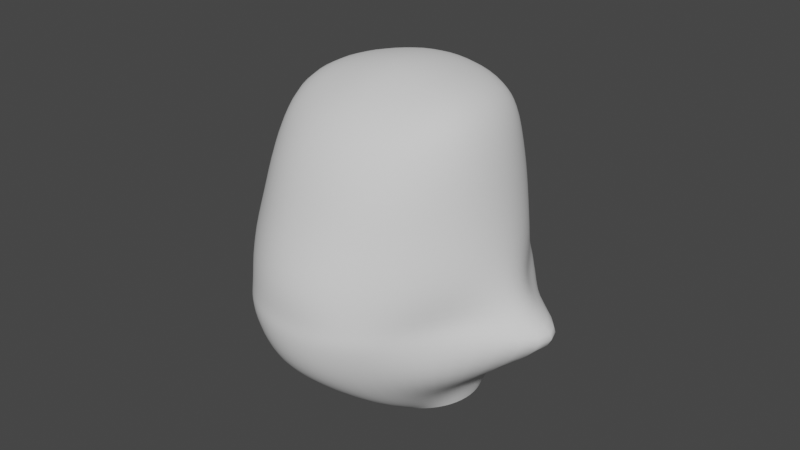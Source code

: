 # Source: 03_MouseHead_finish.blend  (saved by Blender 3.6.13; exported with 4.5.12 LTS)
import bpy
from mathutils import Matrix  # noqa: F401  (used for matrix-valued properties, if any)

bpy.ops.wm.read_factory_settings(use_empty=True)
scene = bpy.context.scene
scene.name = 'Scene'

# ---- collections
col_referenceimages = bpy.data.collections.new('ReferenceImages'); scene.collection.children.link(col_referenceimages)
col_mesh = bpy.data.collections.new('Mesh'); scene.collection.children.link(col_mesh)

# ---- world
world_world = bpy.data.worlds.new('World'); scene.world = world_world
world_world.use_nodes = True; world_world.node_tree.nodes.clear()
_N = world_world.node_tree.nodes; _L = world_world.node_tree.links
n0 = _N.new('ShaderNodeOutputWorld'); n0.name = 'World Output'; n0.location = (300, 300)
n1 = _N.new('ShaderNodeBackground'); n1.name = 'Background'; n1.location = (10, 300)
n1.inputs[0].default_value = (0.05088, 0.05088, 0.05088, 1.0)
_L.new(n1.outputs[0], n0.inputs[0])
n0.is_active_output = True
world_world.color = (0.05088, 0.05088, 0.05088)
world_world.use_sun_shadow = False
world_world.sun_shadow_jitter_overblur = 0.0

# ---- meshes
me_roundcube = bpy.data.meshes.new('Roundcube')
me_roundcube.from_pydata([(-0.9973, -0.5734, -1.112), (-1.122, 0.01066, -1.112), (-0.9967, 0.4731, -1.111), (-0.7275, 0.8733, -1.11), (0.0, 1.029, -0.009019), (-0.364, 0.9647, -0.01099), (0.0, 1.007, 0.2995), (-0.3528, 0.9538, 0.2873), (-0.3217, 1.17, -1.114), (0.0, 1.25, -1.111), (0.0, 1.179, -0.7596), (-0.377, 1.112, -0.7622), (-0.6981, 0.8621, -0.753), (-1.009, 0.3868, -0.7594), (-1.806, -0.001781, -0.758), (-1.008, -0.4375, -0.7614), (-0.6911, 0.7067, 0.005202), (-0.9023, 0.3404, 0.005202), (-0.9621, -0.01825, 0.005202), (-0.9023, -0.3767, 0.005202), (-0.6617, 0.6813, 0.2816), (-0.8451, 0.3385, 0.3385), (-0.8975, 2.403e-07, 0.3536), (-0.8451, -0.3385, 0.3385), (-0.6978, -0.9174, -0.7558), (-0.3787, -1.198, -0.7459), (0.0, -1.263, -0.7453), (0.0, -1.246, -0.3685), (-0.32, -1.177, -0.3683), (-0.7277, -0.8661, -0.3776), (-0.6911, -0.7385, 0.00605), (-0.364, -0.9979, 0.01308), (0.0, -1.063, 0.01308), (-0.6617, -0.6772, 0.2887), (-0.3528, -0.8867, 0.3407), (0.0, -0.9429, 0.3554), (-0.597, -0.08137, -1.702), (-0.637, 0.1199, -1.705), (-0.597, 0.3213, -1.708), (-0.4829, 0.4919, -1.711), (-0.3122, 0.606, -1.713), (0.0, 0.646, -1.713), (0.0, -0.4061, -1.697), (-0.3122, -0.3661, -1.698), (-0.4829, -0.252, -1.7), (-0.992, -0.4607, -0.3792), (-1.074, -0.08057, -0.3704), (-0.5823, -0.4806, -1.468), (-0.9925, 0.2977, -0.3797), (-0.728, 0.7081, -0.3797), (-0.4511, -0.7249, -1.456), (-0.319, 0.9545, -0.3952), (0.0, 1.024, -0.3937), (0.0, -0.7775, -1.457), (0.0, 1.284, -1.56), (0.0, 0.7976, 0.801), (-0.3092, 0.77, 0.7707), (-0.6406, 0.6042, 0.6754), (-0.4508, 1.237, -1.533), (-0.5858, 0.9946, -1.492), (0.0, 0.3927, 0.9408), (-0.3534, 0.3812, 0.8854), (-0.7316, 0.2935, 0.7685), (-0.6655, 0.3648, -1.471), (-0.6902, 0.04009, -1.47), (0.0, 0.007508, 0.9783), (-0.3669, 0.008776, 0.9153), (-0.7591, 2.403e-07, 0.7925), (-0.6658, -0.06007, -1.471), (0.0, -1.19, -1.102), (0.0, -0.3225, 0.9043), (-0.3552, -0.3074, 0.8471), (-0.7316, -0.2887, 0.7624), (-0.3217, -1.108, -1.102), (-0.7278, -0.7872, -1.111), (0.0, -0.7071, 0.7071), (-0.3073, -0.677, 0.677), (-0.5708, -0.5773, 0.5806), (-0.9278, 0.28, -0.6537), (0.0, -1.227, -0.6497), (0.0, 1.133, -0.6722), (-0.3977, -1.169, -0.6488), (-0.926, -0.3869, -0.6502), (-1.308, -0.0429, -0.6661), (-0.6884, 0.849, -0.6582), (-0.3947, 1.073, -0.6733), (-0.6873, -0.8945, -0.6507)], [], [(24, 15, 0, 74), (15, 14, 1, 0), (12, 11, 8, 3), (26, 25, 73, 69), (4, 5, 7, 6), (5, 16, 20, 7), (6, 7, 56, 55), (7, 20, 57, 56), (11, 10, 9, 8), (81, 86, 24, 25), (82, 83, 14, 15), (85, 80, 10, 11), (86, 82, 15, 24), (84, 85, 11, 12), (79, 81, 25, 26), (30, 19, 45, 29), (16, 17, 21, 20), (17, 18, 22, 21), (18, 19, 23, 22), (19, 30, 33, 23), (20, 21, 62, 57), (21, 22, 67, 62), (22, 23, 72, 67), (23, 33, 77, 72), (32, 31, 28, 27), (16, 5, 51, 49), (18, 17, 48, 46), (5, 4, 52, 51), (30, 31, 34, 33), (31, 32, 35, 34), (33, 34, 76, 77), (34, 35, 75, 76), (59, 58, 40, 39), (64, 63, 38, 37), (58, 54, 41, 40), (53, 50, 43, 42), (47, 68, 36, 44), (63, 59, 39, 38), (31, 30, 29, 28), (83, 78, 13, 14), (68, 64, 37, 36), (17, 16, 49, 48), (78, 84, 12, 13), (50, 47, 44, 43), (19, 18, 46, 45), (25, 24, 74, 73), (14, 13, 2, 1), (13, 12, 3, 2), (3, 8, 58, 59), (1, 2, 63, 64), (55, 56, 61, 60), (56, 57, 62, 61), (74, 0, 68, 47), (0, 1, 64, 68), (60, 61, 66, 65), (61, 62, 67, 66), (69, 73, 50, 53), (73, 74, 47, 50), (65, 66, 71, 70), (66, 67, 72, 71), (2, 3, 59, 63), (8, 9, 54, 58), (70, 71, 76, 75), (71, 72, 77, 76), (48, 49, 84, 78), (46, 48, 78, 83), (27, 28, 81, 79), (49, 51, 85, 84), (29, 45, 82, 86), (51, 52, 80, 85), (45, 46, 83, 82), (28, 29, 86, 81)])
me_roundcube.polygons.foreach_set('use_smooth', [True] * 72)
me_roundcube.update()

# ---- objects
ob_front = bpy.data.objects.new('Front', None)
ob_side = bpy.data.objects.new('Side', None)
ob_roundcube = bpy.data.objects.new('Roundcube', me_roundcube)

# ---- transforms, parenting, visibility, modifiers, constraints
ob_front.location = (-8.228, -17.34, 6.034)
ob_front.rotation_euler = (1.571, 0.0, 3.142)
ob_front.scale = (4.964, 4.964, 4.964)
ob_front.empty_display_type = 'IMAGE'
ob_front.empty_display_size = 5.0
ob_front.empty_image_depth = 'BACK'
ob_front.empty_image_side = 'FRONT'
ob_front.color = (1.0, 1.0, 1.0, 0.7)
ob_side.location = (15.95, -0.6778, 6.023)
ob_side.rotation_euler = (1.571, 0.0, 4.712)
ob_side.scale = (4.964, 4.964, 4.964)
ob_side.empty_display_type = 'IMAGE'
ob_side.empty_display_size = 5.0
ob_side.empty_image_depth = 'BACK'
ob_side.empty_image_side = 'FRONT'
ob_roundcube.location = (0.0, -0.07348, 8.837)
ob_roundcube.scale = (1.892, 1.892, 1.892)
_m = ob_roundcube.modifiers.new('Mirror', 'MIRROR')
_m.use_clip = True
_m = ob_roundcube.modifiers.new('Subdivision', 'SUBSURF')

# ---- collection membership
col_referenceimages.objects.link(ob_front)
col_referenceimages.objects.link(ob_side)
col_mesh.objects.link(ob_roundcube)

# ---- scene / render settings (as saved in the file)
scene.frame_start = 1; scene.frame_end = 250; scene.frame_set(1)
scene.render.engine = 'BLENDER_EEVEE_NEXT'
scene.cycles.sampling_pattern = 'TABULATED_SOBOL'
scene.view_settings.view_transform = 'Filmic'
bpy.context.view_layer.update()

# ---- added for rendering (the .blend has no active camera and no usable light): camera, sun
cam_auto = bpy.data.cameras.new('AutoCamera')
cam_auto.lens = 50.0
cam_auto.sensor_width = 36.0
cam_auto.clip_end = 1000.0
ob_auto_camera = bpy.data.objects.new('AutoCamera', cam_auto)
scene.collection.objects.link(ob_auto_camera)
ob_auto_camera.location = (9.058, -10.9239, 15.3883)
ob_auto_camera.rotation_euler = (1.09748, -7.21219e-08, 0.694738)
scene.camera = ob_auto_camera
light_auto_sun = bpy.data.lights.new('AutoSun', 'SUN')
light_auto_sun.energy = 3.0
light_auto_sun.angle = 0.0523599
ob_auto_sun = bpy.data.objects.new('AutoSun', light_auto_sun)
scene.collection.objects.link(ob_auto_sun)
ob_auto_sun.rotation_euler = (0.872665, 0.174533, 0.523599)
bpy.context.view_layer.update()
